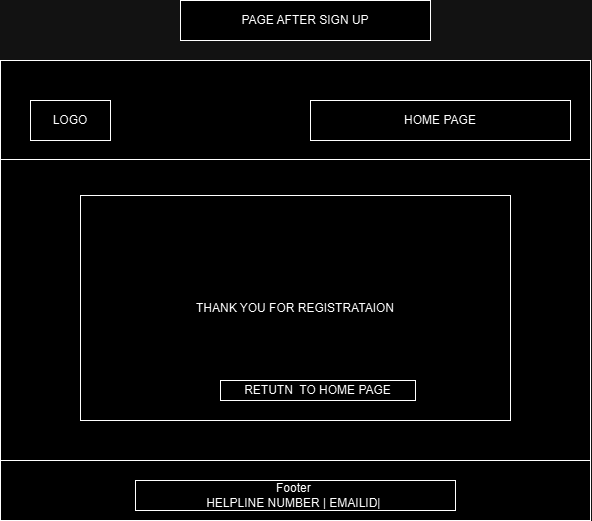

The diagram above was exported from draw.io. Its source (the exported page's mxGraphModel, read from the mxfile embedded in the PNG):
<mxGraphModel dx="378" dy="828" grid="1" gridSize="10" guides="1" tooltips="1" connect="1" arrows="1" fold="1" page="1" pageScale="1" pageWidth="827" pageHeight="1169" math="0" shadow="0">
  <root>
    <mxCell id="WIyWlLk6GJQsqaUBKTNV-0" />
    <mxCell id="WIyWlLk6GJQsqaUBKTNV-1" parent="WIyWlLk6GJQsqaUBKTNV-0" />
    <mxCell id="-ey1DNLnYPUIyFeN3tsP-179" value="" style="rounded=0;whiteSpace=wrap;html=1;" vertex="1" parent="WIyWlLk6GJQsqaUBKTNV-1">
      <mxGeometry x="3610" y="1980" width="590" height="460" as="geometry" />
    </mxCell>
    <mxCell id="-ey1DNLnYPUIyFeN3tsP-180" value="" style="endArrow=none;html=1;rounded=0;fontSize=12;startSize=8;endSize=8;curved=1;entryX=1;entryY=0.25;entryDx=0;entryDy=0;exitX=0;exitY=0.25;exitDx=0;exitDy=0;" edge="1" parent="WIyWlLk6GJQsqaUBKTNV-1">
      <mxGeometry width="50" height="50" relative="1" as="geometry">
        <mxPoint x="3610" y="2079" as="sourcePoint" />
        <mxPoint x="4200" y="2079" as="targetPoint" />
      </mxGeometry>
    </mxCell>
    <mxCell id="-ey1DNLnYPUIyFeN3tsP-181" value="" style="endArrow=none;html=1;rounded=0;fontSize=12;startSize=8;endSize=8;curved=1;entryX=1;entryY=0.25;entryDx=0;entryDy=0;exitX=0;exitY=0.25;exitDx=0;exitDy=0;" edge="1" parent="WIyWlLk6GJQsqaUBKTNV-1">
      <mxGeometry width="50" height="50" relative="1" as="geometry">
        <mxPoint x="3610" y="2380" as="sourcePoint" />
        <mxPoint x="4200" y="2380" as="targetPoint" />
      </mxGeometry>
    </mxCell>
    <mxCell id="-ey1DNLnYPUIyFeN3tsP-182" value="LOGO" style="rounded=0;whiteSpace=wrap;html=1;" vertex="1" parent="WIyWlLk6GJQsqaUBKTNV-1">
      <mxGeometry x="3640" y="2020" width="80" height="40" as="geometry" />
    </mxCell>
    <mxCell id="-ey1DNLnYPUIyFeN3tsP-183" value="THANK YOU FOR REGISTRATAION" style="rounded=0;whiteSpace=wrap;html=1;" vertex="1" parent="WIyWlLk6GJQsqaUBKTNV-1">
      <mxGeometry x="3690" y="2115" width="430" height="225" as="geometry" />
    </mxCell>
    <mxCell id="-ey1DNLnYPUIyFeN3tsP-184" value="RETUTN&amp;nbsp; TO HOME PAGE" style="rounded=0;whiteSpace=wrap;html=1;" vertex="1" parent="WIyWlLk6GJQsqaUBKTNV-1">
      <mxGeometry x="3830" y="2300" width="195" height="20" as="geometry" />
    </mxCell>
    <mxCell id="-ey1DNLnYPUIyFeN3tsP-185" value="Footer&amp;nbsp;&lt;div&gt;HELPLINE NUMBER | EMAILID|&amp;nbsp;&lt;/div&gt;" style="rounded=0;whiteSpace=wrap;html=1;" vertex="1" parent="WIyWlLk6GJQsqaUBKTNV-1">
      <mxGeometry x="3745" y="2400" width="320" height="30" as="geometry" />
    </mxCell>
    <mxCell id="-ey1DNLnYPUIyFeN3tsP-186" value="HOME PAGE" style="rounded=0;whiteSpace=wrap;html=1;" vertex="1" parent="WIyWlLk6GJQsqaUBKTNV-1">
      <mxGeometry x="3920" y="2020" width="260" height="40" as="geometry" />
    </mxCell>
    <mxCell id="-ey1DNLnYPUIyFeN3tsP-187" value="PAGE AFTER SIGN UP" style="rounded=0;whiteSpace=wrap;html=1;" vertex="1" parent="WIyWlLk6GJQsqaUBKTNV-1">
      <mxGeometry x="3790" y="1920" width="250" height="40" as="geometry" />
    </mxCell>
  </root>
</mxGraphModel>